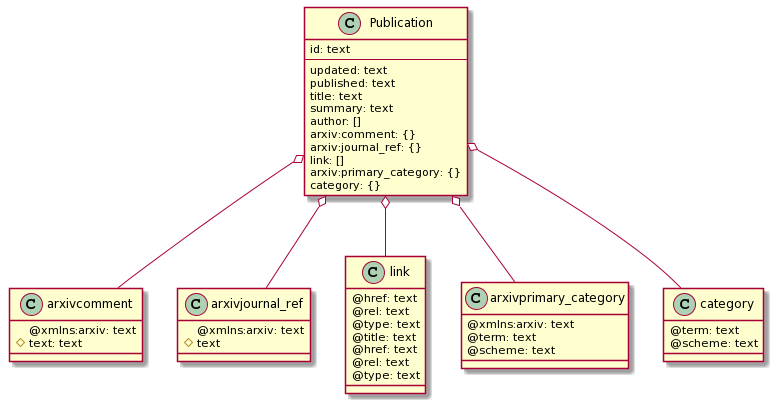

The diagram above was rendered by PlantUML. Its source (embedded in the PNG):
@startuml
class Publication {
  id: text
  --
  updated: text
  published: text
  title: text
  summary: text
  author: []
  arxiv:comment: {}
  arxiv:journal_ref: {}
  link: []
  arxiv:primary_category: {}
  category: {}
}


class arxivcomment {
  @xmlns:arxiv: text
  #text: text
}


class arxivjournal_ref {
  @xmlns:arxiv: text
  #text
}

class link {
  @href: text
  @rel: text
  @type: text
  @title: text
  @href: text
  @rel: text
  @type: text
}

class arxivprimary_category {
  @xmlns:arxiv: text
  @term: text
  @scheme: text
}

class category{
  @term: text
  @scheme: text
}


Publication  o-- arxivcomment
Publication  o--  arxivjournal_ref
Publication  o--  link
Publication  o--  arxivprimary_category
Publication  o--  category
@enduml